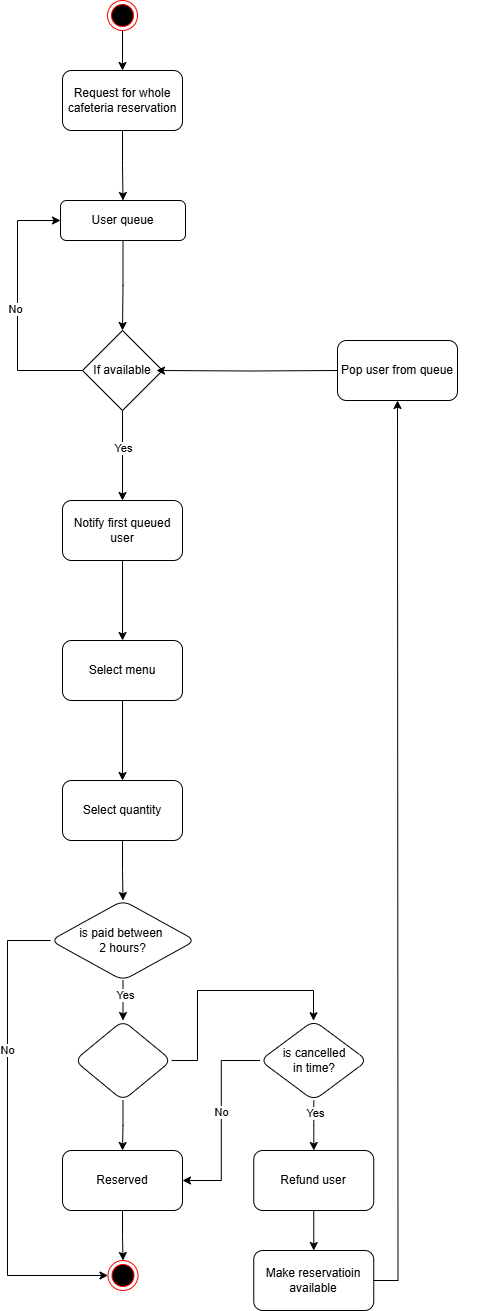

The diagram above was exported from draw.io. Its source (the exported page's mxGraphModel, read from the mxfile embedded in the PNG):
<mxGraphModel dx="880" dy="1568" grid="1" gridSize="10" guides="1" tooltips="1" connect="1" arrows="1" fold="1" page="1" pageScale="1" pageWidth="850" pageHeight="1100" background="#ffffff" math="0" shadow="0">
  <root>
    <mxCell id="0" />
    <mxCell id="1" parent="0" />
    <mxCell id="pzsYEbOHJYpgqNb-RaHh-4" value="" style="edgeStyle=orthogonalEdgeStyle;rounded=0;orthogonalLoop=1;jettySize=auto;html=1;" edge="1" parent="1" source="pzsYEbOHJYpgqNb-RaHh-1" target="pzsYEbOHJYpgqNb-RaHh-3">
      <mxGeometry relative="1" as="geometry" />
    </mxCell>
    <mxCell id="pzsYEbOHJYpgqNb-RaHh-1" value="" style="ellipse;html=1;shape=endState;fillColor=#000000;strokeColor=#ff0000;" vertex="1" parent="1">
      <mxGeometry x="410" y="-990" width="30" height="30" as="geometry" />
    </mxCell>
    <mxCell id="pzsYEbOHJYpgqNb-RaHh-6" value="" style="edgeStyle=orthogonalEdgeStyle;rounded=0;orthogonalLoop=1;jettySize=auto;html=1;" edge="1" parent="1" source="pzsYEbOHJYpgqNb-RaHh-3" target="pzsYEbOHJYpgqNb-RaHh-5">
      <mxGeometry relative="1" as="geometry" />
    </mxCell>
    <mxCell id="pzsYEbOHJYpgqNb-RaHh-3" value="Request for whole cafeteria reservation" style="rounded=1;whiteSpace=wrap;html=1;" vertex="1" parent="1">
      <mxGeometry x="365" y="-920" width="120" height="60" as="geometry" />
    </mxCell>
    <mxCell id="pzsYEbOHJYpgqNb-RaHh-13" style="edgeStyle=orthogonalEdgeStyle;rounded=0;orthogonalLoop=1;jettySize=auto;html=1;exitX=0.5;exitY=1;exitDx=0;exitDy=0;" edge="1" parent="1" source="pzsYEbOHJYpgqNb-RaHh-5" target="pzsYEbOHJYpgqNb-RaHh-11">
      <mxGeometry relative="1" as="geometry" />
    </mxCell>
    <mxCell id="pzsYEbOHJYpgqNb-RaHh-5" value="User queue" style="rounded=1;whiteSpace=wrap;html=1;" vertex="1" parent="1">
      <mxGeometry x="363" y="-790" width="125" height="40" as="geometry" />
    </mxCell>
    <mxCell id="pzsYEbOHJYpgqNb-RaHh-12" style="edgeStyle=orthogonalEdgeStyle;rounded=0;orthogonalLoop=1;jettySize=auto;html=1;exitX=0;exitY=0.5;exitDx=0;exitDy=0;entryX=0;entryY=0.5;entryDx=0;entryDy=0;" edge="1" parent="1" source="pzsYEbOHJYpgqNb-RaHh-11" target="pzsYEbOHJYpgqNb-RaHh-5">
      <mxGeometry relative="1" as="geometry">
        <Array as="points">
          <mxPoint x="320" y="-620" />
          <mxPoint x="320" y="-770" />
        </Array>
      </mxGeometry>
    </mxCell>
    <mxCell id="pzsYEbOHJYpgqNb-RaHh-18" value="No" style="edgeLabel;html=1;align=center;verticalAlign=middle;resizable=0;points=[];" vertex="1" connectable="0" parent="pzsYEbOHJYpgqNb-RaHh-12">
      <mxGeometry x="-0.0155" y="3" relative="1" as="geometry">
        <mxPoint as="offset" />
      </mxGeometry>
    </mxCell>
    <mxCell id="pzsYEbOHJYpgqNb-RaHh-20" value="" style="edgeStyle=orthogonalEdgeStyle;rounded=0;orthogonalLoop=1;jettySize=auto;html=1;" edge="1" parent="1" source="pzsYEbOHJYpgqNb-RaHh-11" target="pzsYEbOHJYpgqNb-RaHh-19">
      <mxGeometry relative="1" as="geometry" />
    </mxCell>
    <mxCell id="pzsYEbOHJYpgqNb-RaHh-25" value="Yes" style="edgeLabel;html=1;align=center;verticalAlign=middle;resizable=0;points=[];" vertex="1" connectable="0" parent="pzsYEbOHJYpgqNb-RaHh-20">
      <mxGeometry x="-0.1778" relative="1" as="geometry">
        <mxPoint as="offset" />
      </mxGeometry>
    </mxCell>
    <mxCell id="pzsYEbOHJYpgqNb-RaHh-11" value="If available" style="rhombus;whiteSpace=wrap;html=1;" vertex="1" parent="1">
      <mxGeometry x="385" y="-660" width="80" height="80" as="geometry" />
    </mxCell>
    <mxCell id="pzsYEbOHJYpgqNb-RaHh-15" style="edgeStyle=orthogonalEdgeStyle;rounded=0;orthogonalLoop=1;jettySize=auto;html=1;exitX=0;exitY=0.5;exitDx=0;exitDy=0;entryX=0.925;entryY=0.5;entryDx=0;entryDy=0;entryPerimeter=0;" edge="1" parent="1" target="pzsYEbOHJYpgqNb-RaHh-11">
      <mxGeometry relative="1" as="geometry">
        <mxPoint x="640" y="-620" as="sourcePoint" />
      </mxGeometry>
    </mxCell>
    <mxCell id="pzsYEbOHJYpgqNb-RaHh-22" value="" style="edgeStyle=orthogonalEdgeStyle;rounded=0;orthogonalLoop=1;jettySize=auto;html=1;" edge="1" parent="1" source="pzsYEbOHJYpgqNb-RaHh-19" target="pzsYEbOHJYpgqNb-RaHh-21">
      <mxGeometry relative="1" as="geometry" />
    </mxCell>
    <mxCell id="pzsYEbOHJYpgqNb-RaHh-19" value="Notify first queued user" style="rounded=1;whiteSpace=wrap;html=1;" vertex="1" parent="1">
      <mxGeometry x="365" y="-490" width="120" height="60" as="geometry" />
    </mxCell>
    <mxCell id="pzsYEbOHJYpgqNb-RaHh-24" value="" style="edgeStyle=orthogonalEdgeStyle;rounded=0;orthogonalLoop=1;jettySize=auto;html=1;" edge="1" parent="1" source="pzsYEbOHJYpgqNb-RaHh-21" target="pzsYEbOHJYpgqNb-RaHh-23">
      <mxGeometry relative="1" as="geometry" />
    </mxCell>
    <mxCell id="pzsYEbOHJYpgqNb-RaHh-21" value="Select menu" style="rounded=1;whiteSpace=wrap;html=1;" vertex="1" parent="1">
      <mxGeometry x="365" y="-350" width="120" height="60" as="geometry" />
    </mxCell>
    <mxCell id="pzsYEbOHJYpgqNb-RaHh-27" value="" style="edgeStyle=orthogonalEdgeStyle;rounded=0;orthogonalLoop=1;jettySize=auto;html=1;" edge="1" parent="1" source="pzsYEbOHJYpgqNb-RaHh-23" target="pzsYEbOHJYpgqNb-RaHh-26">
      <mxGeometry relative="1" as="geometry" />
    </mxCell>
    <mxCell id="pzsYEbOHJYpgqNb-RaHh-23" value="Select quantity" style="rounded=1;whiteSpace=wrap;html=1;" vertex="1" parent="1">
      <mxGeometry x="365" y="-210" width="120" height="60" as="geometry" />
    </mxCell>
    <mxCell id="pzsYEbOHJYpgqNb-RaHh-29" value="" style="edgeStyle=orthogonalEdgeStyle;rounded=0;orthogonalLoop=1;jettySize=auto;html=1;" edge="1" parent="1" source="pzsYEbOHJYpgqNb-RaHh-26" target="pzsYEbOHJYpgqNb-RaHh-28">
      <mxGeometry relative="1" as="geometry" />
    </mxCell>
    <mxCell id="pzsYEbOHJYpgqNb-RaHh-30" value="Yes" style="edgeLabel;html=1;align=center;verticalAlign=middle;resizable=0;points=[];" vertex="1" connectable="0" parent="pzsYEbOHJYpgqNb-RaHh-29">
      <mxGeometry x="-0.3" y="2" relative="1" as="geometry">
        <mxPoint as="offset" />
      </mxGeometry>
    </mxCell>
    <mxCell id="pzsYEbOHJYpgqNb-RaHh-45" style="edgeStyle=orthogonalEdgeStyle;rounded=0;orthogonalLoop=1;jettySize=auto;html=1;exitX=0;exitY=0.5;exitDx=0;exitDy=0;entryX=0;entryY=0.5;entryDx=0;entryDy=0;" edge="1" parent="1" source="pzsYEbOHJYpgqNb-RaHh-26" target="pzsYEbOHJYpgqNb-RaHh-43">
      <mxGeometry relative="1" as="geometry">
        <Array as="points">
          <mxPoint x="310" y="-50" />
          <mxPoint x="310" y="285" />
        </Array>
      </mxGeometry>
    </mxCell>
    <mxCell id="pzsYEbOHJYpgqNb-RaHh-47" value="No" style="edgeLabel;html=1;align=center;verticalAlign=middle;resizable=0;points=[];" vertex="1" connectable="0" parent="pzsYEbOHJYpgqNb-RaHh-45">
      <mxGeometry x="-0.3647" y="-1" relative="1" as="geometry">
        <mxPoint as="offset" />
      </mxGeometry>
    </mxCell>
    <mxCell id="pzsYEbOHJYpgqNb-RaHh-26" value="is paid between&amp;nbsp;&lt;div&gt;2 hours?&lt;/div&gt;" style="rhombus;whiteSpace=wrap;html=1;rounded=1;" vertex="1" parent="1">
      <mxGeometry x="353" y="-90" width="145" height="80" as="geometry" />
    </mxCell>
    <mxCell id="pzsYEbOHJYpgqNb-RaHh-32" value="" style="edgeStyle=orthogonalEdgeStyle;rounded=0;orthogonalLoop=1;jettySize=auto;html=1;" edge="1" parent="1" source="pzsYEbOHJYpgqNb-RaHh-28" target="pzsYEbOHJYpgqNb-RaHh-31">
      <mxGeometry relative="1" as="geometry">
        <Array as="points">
          <mxPoint x="500" y="70" />
          <mxPoint x="500" />
          <mxPoint x="616" />
        </Array>
      </mxGeometry>
    </mxCell>
    <mxCell id="pzsYEbOHJYpgqNb-RaHh-40" value="" style="edgeStyle=orthogonalEdgeStyle;rounded=0;orthogonalLoop=1;jettySize=auto;html=1;" edge="1" parent="1" source="pzsYEbOHJYpgqNb-RaHh-28" target="pzsYEbOHJYpgqNb-RaHh-39">
      <mxGeometry relative="1" as="geometry" />
    </mxCell>
    <mxCell id="pzsYEbOHJYpgqNb-RaHh-28" value="" style="rhombus;whiteSpace=wrap;html=1;rounded=1;" vertex="1" parent="1">
      <mxGeometry x="377" y="30" width="97" height="80" as="geometry" />
    </mxCell>
    <mxCell id="pzsYEbOHJYpgqNb-RaHh-34" value="" style="edgeStyle=orthogonalEdgeStyle;rounded=0;orthogonalLoop=1;jettySize=auto;html=1;" edge="1" parent="1" source="pzsYEbOHJYpgqNb-RaHh-31" target="pzsYEbOHJYpgqNb-RaHh-33">
      <mxGeometry relative="1" as="geometry" />
    </mxCell>
    <mxCell id="pzsYEbOHJYpgqNb-RaHh-35" value="Yes" style="edgeLabel;html=1;align=center;verticalAlign=middle;resizable=0;points=[];" vertex="1" connectable="0" parent="pzsYEbOHJYpgqNb-RaHh-34">
      <mxGeometry x="-0.4658" y="1" relative="1" as="geometry">
        <mxPoint as="offset" />
      </mxGeometry>
    </mxCell>
    <mxCell id="pzsYEbOHJYpgqNb-RaHh-41" style="edgeStyle=orthogonalEdgeStyle;rounded=0;orthogonalLoop=1;jettySize=auto;html=1;exitX=0;exitY=0.5;exitDx=0;exitDy=0;entryX=1;entryY=0.5;entryDx=0;entryDy=0;" edge="1" parent="1" source="pzsYEbOHJYpgqNb-RaHh-31" target="pzsYEbOHJYpgqNb-RaHh-39">
      <mxGeometry relative="1" as="geometry" />
    </mxCell>
    <mxCell id="pzsYEbOHJYpgqNb-RaHh-42" value="No" style="edgeLabel;html=1;align=center;verticalAlign=middle;resizable=0;points=[];" vertex="1" connectable="0" parent="pzsYEbOHJYpgqNb-RaHh-41">
      <mxGeometry x="-0.0916" relative="1" as="geometry">
        <mxPoint as="offset" />
      </mxGeometry>
    </mxCell>
    <mxCell id="pzsYEbOHJYpgqNb-RaHh-31" value="is cancelled&lt;div&gt;in time?&lt;/div&gt;" style="rhombus;whiteSpace=wrap;html=1;rounded=1;" vertex="1" parent="1">
      <mxGeometry x="562.5" y="30" width="107.5" height="80" as="geometry" />
    </mxCell>
    <mxCell id="pzsYEbOHJYpgqNb-RaHh-37" value="" style="edgeStyle=orthogonalEdgeStyle;rounded=0;orthogonalLoop=1;jettySize=auto;html=1;" edge="1" parent="1" source="pzsYEbOHJYpgqNb-RaHh-33" target="pzsYEbOHJYpgqNb-RaHh-36">
      <mxGeometry relative="1" as="geometry" />
    </mxCell>
    <mxCell id="pzsYEbOHJYpgqNb-RaHh-33" value="Refund user" style="whiteSpace=wrap;html=1;rounded=1;" vertex="1" parent="1">
      <mxGeometry x="556.25" y="160" width="120" height="60" as="geometry" />
    </mxCell>
    <mxCell id="pzsYEbOHJYpgqNb-RaHh-38" style="edgeStyle=orthogonalEdgeStyle;rounded=0;orthogonalLoop=1;jettySize=auto;html=1;exitX=1;exitY=0.5;exitDx=0;exitDy=0;entryX=0.5;entryY=1;entryDx=0;entryDy=0;strokeColor=#FFFFFF;" edge="1" parent="1" source="pzsYEbOHJYpgqNb-RaHh-36">
      <mxGeometry relative="1" as="geometry">
        <mxPoint x="700" y="-590" as="targetPoint" />
        <Array as="points">
          <mxPoint x="780" y="290" />
          <mxPoint x="780" y="-590" />
        </Array>
      </mxGeometry>
    </mxCell>
    <mxCell id="pzsYEbOHJYpgqNb-RaHh-48" style="edgeStyle=orthogonalEdgeStyle;rounded=0;orthogonalLoop=1;jettySize=auto;html=1;exitX=1;exitY=0.5;exitDx=0;exitDy=0;entryX=0.5;entryY=1;entryDx=0;entryDy=0;" edge="1" parent="1" source="pzsYEbOHJYpgqNb-RaHh-36">
      <mxGeometry relative="1" as="geometry">
        <mxPoint x="700" y="-590" as="targetPoint" />
      </mxGeometry>
    </mxCell>
    <mxCell id="pzsYEbOHJYpgqNb-RaHh-36" value="Make reservatioin available" style="whiteSpace=wrap;html=1;rounded=1;" vertex="1" parent="1">
      <mxGeometry x="556.25" y="260" width="120" height="60" as="geometry" />
    </mxCell>
    <mxCell id="pzsYEbOHJYpgqNb-RaHh-44" style="edgeStyle=orthogonalEdgeStyle;rounded=0;orthogonalLoop=1;jettySize=auto;html=1;exitX=0.5;exitY=1;exitDx=0;exitDy=0;entryX=0.5;entryY=0;entryDx=0;entryDy=0;" edge="1" parent="1" source="pzsYEbOHJYpgqNb-RaHh-39" target="pzsYEbOHJYpgqNb-RaHh-43">
      <mxGeometry relative="1" as="geometry" />
    </mxCell>
    <mxCell id="pzsYEbOHJYpgqNb-RaHh-39" value="Reserved" style="whiteSpace=wrap;html=1;rounded=1;" vertex="1" parent="1">
      <mxGeometry x="365" y="160" width="120" height="60" as="geometry" />
    </mxCell>
    <mxCell id="pzsYEbOHJYpgqNb-RaHh-43" value="" style="ellipse;html=1;shape=endState;fillColor=#000000;strokeColor=#ff0000;" vertex="1" parent="1">
      <mxGeometry x="410.5" y="270" width="30" height="30" as="geometry" />
    </mxCell>
    <mxCell id="pzsYEbOHJYpgqNb-RaHh-49" value="Pop user from queue" style="rounded=1;whiteSpace=wrap;html=1;" vertex="1" parent="1">
      <mxGeometry x="640" y="-650" width="120" height="60" as="geometry" />
    </mxCell>
  </root>
</mxGraphModel>